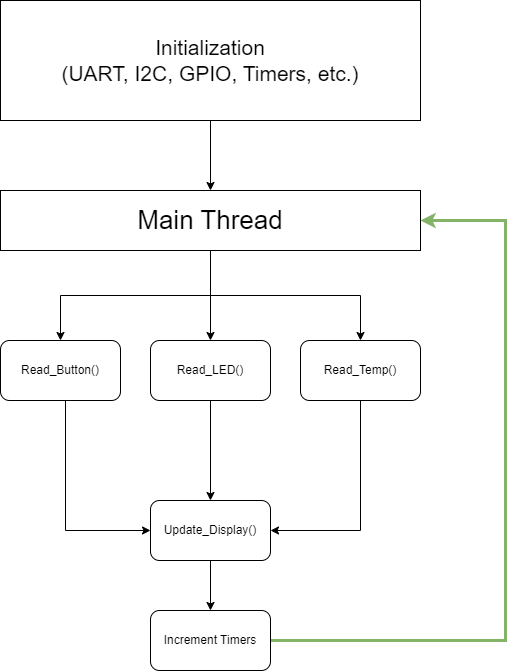

The diagram above was exported from draw.io. Its source (the exported page's mxGraphModel, read from the mxfile embedded in the PNG):
<mxGraphModel dx="1434" dy="756" grid="1" gridSize="10" guides="1" tooltips="1" connect="1" arrows="1" fold="1" page="1" pageScale="1" pageWidth="850" pageHeight="1100" math="0" shadow="0">
  <root>
    <mxCell id="0" />
    <mxCell id="1" parent="0" />
    <mxCell id="DOixZSCBv0e4l9_UvbeU-5" value="" style="endArrow=classic;html=1;rounded=0;exitX=1;exitY=0.25;exitDx=0;exitDy=0;" parent="1" edge="1">
      <mxGeometry width="50" height="50" relative="1" as="geometry">
        <mxPoint x="265" y="440" as="sourcePoint" />
        <mxPoint x="265" y="440" as="targetPoint" />
      </mxGeometry>
    </mxCell>
    <mxCell id="OJx6Mvso5_FsAA3YodT6-5" style="edgeStyle=orthogonalEdgeStyle;rounded=0;orthogonalLoop=1;jettySize=auto;html=1;" edge="1" parent="1" source="OJx6Mvso5_FsAA3YodT6-2" target="OJx6Mvso5_FsAA3YodT6-4">
      <mxGeometry relative="1" as="geometry" />
    </mxCell>
    <mxCell id="OJx6Mvso5_FsAA3YodT6-6" style="edgeStyle=orthogonalEdgeStyle;rounded=0;orthogonalLoop=1;jettySize=auto;html=1;entryX=0.5;entryY=0;entryDx=0;entryDy=0;" edge="1" parent="1" source="OJx6Mvso5_FsAA3YodT6-2" target="OJx6Mvso5_FsAA3YodT6-3">
      <mxGeometry relative="1" as="geometry" />
    </mxCell>
    <mxCell id="OJx6Mvso5_FsAA3YodT6-17" style="edgeStyle=orthogonalEdgeStyle;rounded=0;orthogonalLoop=1;jettySize=auto;html=1;entryX=0.5;entryY=0;entryDx=0;entryDy=0;" edge="1" parent="1" source="OJx6Mvso5_FsAA3YodT6-2" target="OJx6Mvso5_FsAA3YodT6-7">
      <mxGeometry relative="1" as="geometry" />
    </mxCell>
    <mxCell id="OJx6Mvso5_FsAA3YodT6-2" value="&lt;font style=&quot;font-size: 26px;&quot;&gt;Main Thread&lt;/font&gt;" style="rounded=0;whiteSpace=wrap;html=1;" vertex="1" parent="1">
      <mxGeometry x="215" y="220" width="420" height="60" as="geometry" />
    </mxCell>
    <mxCell id="OJx6Mvso5_FsAA3YodT6-19" style="edgeStyle=orthogonalEdgeStyle;rounded=0;orthogonalLoop=1;jettySize=auto;html=1;entryX=0;entryY=0.5;entryDx=0;entryDy=0;" edge="1" parent="1" source="OJx6Mvso5_FsAA3YodT6-3" target="OJx6Mvso5_FsAA3YodT6-9">
      <mxGeometry relative="1" as="geometry">
        <Array as="points">
          <mxPoint x="280" y="560" />
        </Array>
      </mxGeometry>
    </mxCell>
    <mxCell id="OJx6Mvso5_FsAA3YodT6-3" value="Read_Button()" style="rounded=1;whiteSpace=wrap;html=1;" vertex="1" parent="1">
      <mxGeometry x="215" y="370" width="120" height="60" as="geometry" />
    </mxCell>
    <mxCell id="OJx6Mvso5_FsAA3YodT6-20" style="edgeStyle=orthogonalEdgeStyle;rounded=0;orthogonalLoop=1;jettySize=auto;html=1;entryX=1;entryY=0.5;entryDx=0;entryDy=0;" edge="1" parent="1" source="OJx6Mvso5_FsAA3YodT6-4" target="OJx6Mvso5_FsAA3YodT6-9">
      <mxGeometry relative="1" as="geometry">
        <Array as="points">
          <mxPoint x="575" y="560" />
        </Array>
      </mxGeometry>
    </mxCell>
    <mxCell id="OJx6Mvso5_FsAA3YodT6-4" value="Read_Temp()" style="rounded=1;whiteSpace=wrap;html=1;" vertex="1" parent="1">
      <mxGeometry x="515" y="370" width="120" height="60" as="geometry" />
    </mxCell>
    <mxCell id="OJx6Mvso5_FsAA3YodT6-21" style="edgeStyle=orthogonalEdgeStyle;rounded=0;orthogonalLoop=1;jettySize=auto;html=1;entryX=0.5;entryY=0;entryDx=0;entryDy=0;" edge="1" parent="1" source="OJx6Mvso5_FsAA3YodT6-7" target="OJx6Mvso5_FsAA3YodT6-9">
      <mxGeometry relative="1" as="geometry" />
    </mxCell>
    <mxCell id="OJx6Mvso5_FsAA3YodT6-7" value="Read_LED()" style="rounded=1;whiteSpace=wrap;html=1;" vertex="1" parent="1">
      <mxGeometry x="365" y="370" width="120" height="60" as="geometry" />
    </mxCell>
    <mxCell id="OJx6Mvso5_FsAA3YodT6-22" style="edgeStyle=orthogonalEdgeStyle;rounded=0;orthogonalLoop=1;jettySize=auto;html=1;entryX=0.5;entryY=0;entryDx=0;entryDy=0;" edge="1" parent="1" source="OJx6Mvso5_FsAA3YodT6-9" target="OJx6Mvso5_FsAA3YodT6-11">
      <mxGeometry relative="1" as="geometry" />
    </mxCell>
    <mxCell id="OJx6Mvso5_FsAA3YodT6-9" value="Update_Display()" style="rounded=1;whiteSpace=wrap;html=1;" vertex="1" parent="1">
      <mxGeometry x="365" y="530" width="120" height="60" as="geometry" />
    </mxCell>
    <mxCell id="OJx6Mvso5_FsAA3YodT6-23" style="edgeStyle=orthogonalEdgeStyle;rounded=0;orthogonalLoop=1;jettySize=auto;html=1;entryX=1;entryY=0.5;entryDx=0;entryDy=0;fillColor=#d5e8d4;strokeColor=#82b366;strokeWidth=3;" edge="1" parent="1" source="OJx6Mvso5_FsAA3YodT6-11" target="OJx6Mvso5_FsAA3YodT6-2">
      <mxGeometry relative="1" as="geometry">
        <Array as="points">
          <mxPoint x="720" y="670" />
          <mxPoint x="720" y="250" />
        </Array>
      </mxGeometry>
    </mxCell>
    <mxCell id="OJx6Mvso5_FsAA3YodT6-11" value="Increment Timers" style="rounded=1;whiteSpace=wrap;html=1;" vertex="1" parent="1">
      <mxGeometry x="365" y="640" width="120" height="60" as="geometry" />
    </mxCell>
    <mxCell id="OJx6Mvso5_FsAA3YodT6-15" style="edgeStyle=orthogonalEdgeStyle;rounded=0;orthogonalLoop=1;jettySize=auto;html=1;" edge="1" parent="1" source="OJx6Mvso5_FsAA3YodT6-14" target="OJx6Mvso5_FsAA3YodT6-2">
      <mxGeometry relative="1" as="geometry" />
    </mxCell>
    <mxCell id="OJx6Mvso5_FsAA3YodT6-14" value="&lt;font style=&quot;font-size: 21px;&quot;&gt;Initialization&lt;/font&gt;&lt;div style=&quot;font-size: 21px;&quot;&gt;&lt;font style=&quot;font-size: 21px;&quot;&gt;(UART, I2C, GPIO, Timers, etc.)&lt;/font&gt;&lt;/div&gt;" style="rounded=0;whiteSpace=wrap;html=1;" vertex="1" parent="1">
      <mxGeometry x="215" y="30" width="420" height="120" as="geometry" />
    </mxCell>
  </root>
</mxGraphModel>